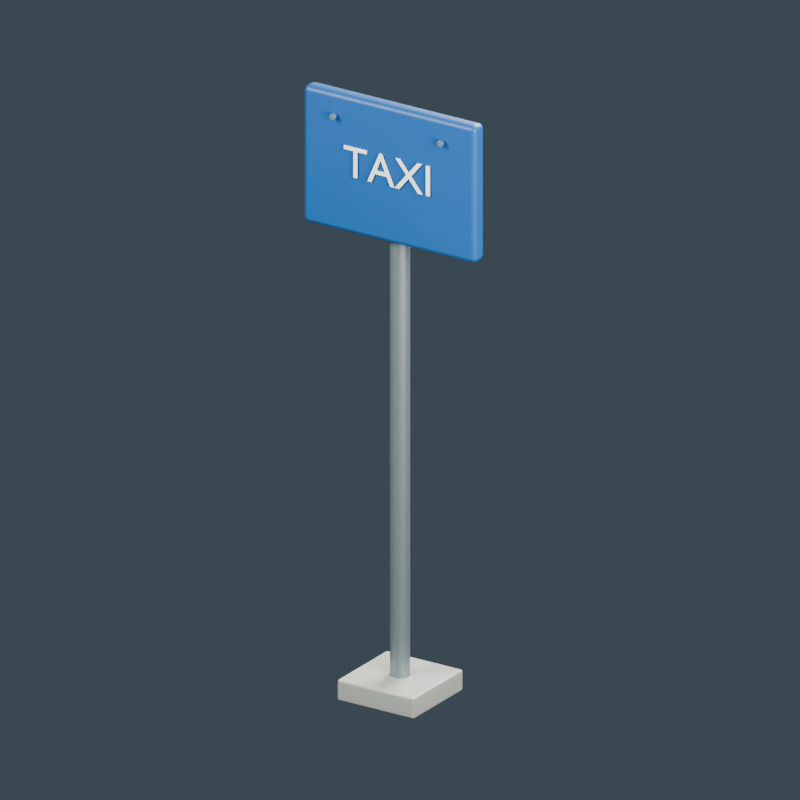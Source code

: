 # Source: taxi-stand-sign.blend  (saved by Blender 4.0.36; exported with 4.5.12 LTS)
import bpy
from mathutils import Matrix  # noqa: F401  (used for matrix-valued properties, if any)

bpy.ops.wm.read_factory_settings(use_empty=True)
scene = bpy.context.scene
scene.name = 'Scene'

# ---- materials (node trees are filled in below, after node groups)
mat_concrete_footing = bpy.data.materials.new('Concrete footing')
mat_concrete_footing.diffuse_color = (0.3424, 0.3547, 0.307, 1.0)
mat_galvanized_pole = bpy.data.materials.new('Galvanized pole')
mat_galvanized_pole.diffuse_color = (0.2738, 0.3303, 0.3424, 1.0)
mat_generic_blue_sign = bpy.data.materials.new('Generic blue sign')
mat_generic_blue_sign.diffuse_color = (0.00854, 0.08354, 0.2738, 1.0)
mat_white_lettering = bpy.data.materials.new('White lettering')
mat_white_lettering.diffuse_color = (0.9114, 0.9114, 0.7874, 1.0)

# ---- material node trees
mat_concrete_footing.use_nodes = True; mat_concrete_footing.node_tree.nodes.clear()
_N = mat_concrete_footing.node_tree.nodes; _L = mat_concrete_footing.node_tree.links
n0 = _N.new('ShaderNodeBsdfPrincipled'); n0.name = 'Principled BSDF'; n0.location = (10, 300)
n0.inputs[0].default_value = (0.3424, 0.3547, 0.307, 1.0)
n0.inputs[2].default_value = 0.45
n0.inputs[3].default_value = 1.45
n1 = _N.new('ShaderNodeOutputMaterial'); n1.name = 'Material Output'; n1.location = (300, 300)
_L.new(n0.outputs[0], n1.inputs[0])
n1.is_active_output = True
mat_galvanized_pole.use_nodes = True; mat_galvanized_pole.node_tree.nodes.clear()
_N = mat_galvanized_pole.node_tree.nodes; _L = mat_galvanized_pole.node_tree.links
n0 = _N.new('ShaderNodeBsdfPrincipled'); n0.name = 'Principled BSDF'; n0.location = (10, 300)
n0.inputs[0].default_value = (0.2738, 0.3303, 0.3424, 1.0)
n0.inputs[1].default_value = 0.7
n0.inputs[2].default_value = 0.45
n0.inputs[3].default_value = 1.45
n1 = _N.new('ShaderNodeOutputMaterial'); n1.name = 'Material Output'; n1.location = (300, 300)
_L.new(n0.outputs[0], n1.inputs[0])
n1.is_active_output = True
mat_generic_blue_sign.use_nodes = True; mat_generic_blue_sign.node_tree.nodes.clear()
_N = mat_generic_blue_sign.node_tree.nodes; _L = mat_generic_blue_sign.node_tree.links
n0 = _N.new('ShaderNodeBsdfPrincipled'); n0.name = 'Principled BSDF'; n0.location = (10, 300)
n0.inputs[0].default_value = (0.00854, 0.08354, 0.2738, 1.0)
n0.inputs[2].default_value = 0.45
n0.inputs[3].default_value = 1.45
n1 = _N.new('ShaderNodeOutputMaterial'); n1.name = 'Material Output'; n1.location = (300, 300)
_L.new(n0.outputs[0], n1.inputs[0])
n1.is_active_output = True
mat_white_lettering.use_nodes = True; mat_white_lettering.node_tree.nodes.clear()
_N = mat_white_lettering.node_tree.nodes; _L = mat_white_lettering.node_tree.links
n0 = _N.new('ShaderNodeBsdfPrincipled'); n0.name = 'Principled BSDF'; n0.location = (10, 300)
n0.inputs[0].default_value = (0.9114, 0.9114, 0.7874, 1.0)
n0.inputs[2].default_value = 0.45
n0.inputs[3].default_value = 1.45
n1 = _N.new('ShaderNodeOutputMaterial'); n1.name = 'Material Output'; n1.location = (300, 300)
_L.new(n0.outputs[0], n1.inputs[0])
n1.is_active_output = True

# ---- world
world_slate_studio = bpy.data.worlds.new('Slate studio'); scene.world = world_slate_studio
world_slate_studio.use_nodes = True; world_slate_studio.node_tree.nodes.clear()
_N = world_slate_studio.node_tree.nodes; _L = world_slate_studio.node_tree.links
n0 = _N.new('ShaderNodeBackground'); n0.name = 'Background'; n0.location = (10, 300)
n0.inputs[0].default_value = (0.1, 0.14, 0.18, 1.0)
n0.inputs[1].default_value = 0.5
n1 = _N.new('ShaderNodeOutputWorld'); n1.name = 'World Output'; n1.location = (300, 300)
_L.new(n0.outputs[0], n1.inputs[0])
n1.is_active_output = True
world_slate_studio.use_sun_shadow = False
world_slate_studio.sun_shadow_jitter_overblur = 0.0

# ---- cameras
cam_camera = bpy.data.cameras.new('Camera')
cam_camera.type = 'ORTHO'
cam_camera.ortho_scale = 3.5

# ---- lights
light_area = bpy.data.lights.new('Area', 'AREA')
light_area.transmission_factor = 0.0
light_area.energy = 995.3
light_area.shadow_maximum_resolution = 0.006
light_area.use_absolute_resolution = True
light_area.size = 3.5
light_area.size_y = 1.0
light_area_001 = bpy.data.lights.new('Area.001', 'AREA')
light_area_001.transmission_factor = 0.0
light_area_001.energy = 689.1
light_area_001.shadow_maximum_resolution = 0.006
light_area_001.use_absolute_resolution = True
light_area_001.size = 3.5
light_area_001.size_y = 1.0
light_area_002 = bpy.data.lights.new('Area.002', 'AREA')
light_area_002.transmission_factor = 0.0
light_area_002.energy = 1148.0
light_area_002.shadow_maximum_resolution = 0.006
light_area_002.use_absolute_resolution = True
light_area_002.size = 3.5
light_area_002.size_y = 1.0

# ---- meshes
me_cube = bpy.data.meshes.new('Cube')
me_cube.from_pydata([(-0.2, -0.2, -0.05), (-0.2, -0.2, 0.05), (-0.2, 0.2, -0.05), (-0.2, 0.2, 0.05), (0.2, -0.2, -0.05), (0.2, -0.2, 0.05), (0.2, 0.2, -0.05), (0.2, 0.2, 0.05)], [], [(0, 1, 3, 2), (2, 3, 7, 6), (6, 7, 5, 4), (4, 5, 1, 0), (2, 6, 4, 0), (7, 3, 1, 5)])
_uv = me_cube.uv_layers.new(name='UVMap')
_uv.uv.foreach_set('vector', [0.375, 0.0, 0.625, 0.0, 0.625, 0.25, 0.375, 0.25, 0.375, 0.25, 0.625, 0.25, 0.625, 0.5, 0.375, 0.5, 0.375, 0.5, 0.625, 0.5, 0.625, 0.75, 0.375, 0.75, 0.375, 0.75, 0.625, 0.75, 0.625, 1.0, 0.375, 1.0, 0.125, 0.5, 0.375, 0.5, 0.375, 0.75, 0.125, 0.75, 0.625, 0.5, 0.875, 0.5, 0.875, 0.75, 0.625, 0.75])
me_cube.materials.append(mat_concrete_footing)
me_cube.update()
me_cylinder = bpy.data.meshes.new('Cylinder')
me_cylinder.from_pydata([(0.0, 0.045, -1.325), (0.0, 0.045, 1.325), (0.01722, 0.04157, -1.325), (0.01722, 0.04157, 1.325), (0.03182, 0.03182, -1.325), (0.03182, 0.03182, 1.325), (0.04157, 0.01722, -1.325), (0.04157, 0.01722, 1.325), (0.045, 0.0, -1.325), (0.045, 0.0, 1.325), (0.04157, -0.01722, -1.325), (0.04157, -0.01722, 1.325), (0.03182, -0.03182, -1.325), (0.03182, -0.03182, 1.325), (0.01722, -0.04157, -1.325), (0.01722, -0.04157, 1.325), (0.0, -0.045, -1.325), (0.0, -0.045, 1.325), (-0.01722, -0.04157, -1.325), (-0.01722, -0.04157, 1.325), (-0.03182, -0.03182, -1.325), (-0.03182, -0.03182, 1.325), (-0.04157, -0.01722, -1.325), (-0.04157, -0.01722, 1.325), (-0.045, 0.0, -1.325), (-0.045, 0.0, 1.325), (-0.04157, 0.01722, -1.325), (-0.04157, 0.01722, 1.325), (-0.03182, 0.03182, -1.325), (-0.03182, 0.03182, 1.325), (-0.01722, 0.04157, -1.325), (-0.01722, 0.04157, 1.325)], [], [(0, 1, 3, 2), (2, 3, 5, 4), (4, 5, 7, 6), (6, 7, 9, 8), (8, 9, 11, 10), (10, 11, 13, 12), (12, 13, 15, 14), (14, 15, 17, 16), (16, 17, 19, 18), (18, 19, 21, 20), (20, 21, 23, 22), (22, 23, 25, 24), (24, 25, 27, 26), (26, 27, 29, 28), (3, 1, 31, 29, 27, 25, 23, 21, 19, 17, 15, 13, 11, 9, 7, 5), (28, 29, 31, 30), (30, 31, 1, 0), (0, 2, 4, 6, 8, 10, 12, 14, 16, 18, 20, 22, 24, 26, 28, 30)])
_uv = me_cylinder.uv_layers.new(name='UVMap')
_uv.uv.foreach_set('vector', [1.0, 0.5, 1.0, 1.0, 0.9375, 1.0, 0.9375, 0.5, 0.9375, 0.5, 0.9375, 1.0, 0.875, 1.0, 0.875, 0.5, 0.875, 0.5, 0.875, 1.0, 0.8125, 1.0, 0.8125, 0.5, 0.8125, 0.5, 0.8125, 1.0, 0.75, 1.0, 0.75, 0.5, 0.75, 0.5, 0.75, 1.0, 0.6875, 1.0, 0.6875, 0.5, 0.6875, 0.5, 0.6875, 1.0, 0.625, 1.0, 0.625, 0.5, 0.625, 0.5, 0.625, 1.0, 0.5625, 1.0, 0.5625, 0.5, 0.5625, 0.5, 0.5625, 1.0, 0.5, 1.0, 0.5, 0.5, 0.5, 0.5, 0.5, 1.0, 0.4375, 1.0, 0.4375, 0.5, 0.4375, 0.5, 0.4375, 1.0, 0.375, 1.0, 0.375, 0.5, 0.375, 0.5, 0.375, 1.0, 0.3125, 1.0, 0.3125, 0.5, 0.3125, 0.5, 0.3125, 1.0, 0.25, 1.0, 0.25, 0.5, 0.25, 0.5, 0.25, 1.0, 0.1875, 1.0, 0.1875, 0.5, 0.1875, 0.5, 0.1875, 1.0, 0.125, 1.0, 0.125, 0.5, 0.3418, 0.4717, 0.25, 0.49, 0.1582, 0.4717, 0.08029, 0.4197, 0.02827, 0.3418, 0.01, 0.25, 0.02827, 0.1582, 0.08029, 0.08029, 0.1582, 0.02827, 0.25, 0.01, 0.3418, 0.02827, 0.4197, 0.08029, 0.4717, 0.1582, 0.49, 0.25, 0.4717, 0.3418, 0.4197, 0.4197, 0.125, 0.5, 0.125, 1.0, 0.0625, 1.0, 0.0625, 0.5, 0.0625, 0.5, 0.0625, 1.0, 0.0, 1.0, 0.0, 0.5, 0.75, 0.49, 0.8418, 0.4717, 0.9197, 0.4197, 0.9717, 0.3418, 0.99, 0.25, 0.9717, 0.1582, 0.9197, 0.08029, 0.8418, 0.02827, 0.75, 0.01, 0.6582, 0.02827, 0.5803, 0.08029, 0.5283, 0.1582, 0.51, 0.25, 0.5283, 0.3418, 0.5803, 0.4197, 0.6582, 0.4717])
me_cylinder.materials.append(mat_galvanized_pole)
me_cylinder.update()
me_cube_001 = bpy.data.meshes.new('Cube.001')
me_cube_001.from_pydata([(-0.45, -0.04, -0.325), (-0.45, -0.04, 0.325), (-0.45, 0.04, -0.325), (-0.45, 0.04, 0.325), (0.45, -0.04, -0.325), (0.45, -0.04, 0.325), (0.45, 0.04, -0.325), (0.45, 0.04, 0.325)], [], [(0, 1, 3, 2), (2, 3, 7, 6), (6, 7, 5, 4), (4, 5, 1, 0), (2, 6, 4, 0), (7, 3, 1, 5)])
_uv = me_cube_001.uv_layers.new(name='UVMap')
_uv.uv.foreach_set('vector', [0.375, 0.0, 0.625, 0.0, 0.625, 0.25, 0.375, 0.25, 0.375, 0.25, 0.625, 0.25, 0.625, 0.5, 0.375, 0.5, 0.375, 0.5, 0.625, 0.5, 0.625, 0.75, 0.375, 0.75, 0.375, 0.75, 0.625, 0.75, 0.625, 1.0, 0.375, 1.0, 0.125, 0.5, 0.375, 0.5, 0.375, 0.75, 0.125, 0.75, 0.625, 0.5, 0.875, 0.5, 0.875, 0.75, 0.625, 0.75])
me_cube_001.materials.append(mat_generic_blue_sign)
me_cube_001.update()
me_text = bpy.data.meshes.new('Text')
me_text.from_pydata([(0.1975, 0.0, 0.001), (0.1975, 0.1432, 0.001), (0.2181, 0.1432, 0.001), (0.2181, 0.0, 0.001), (0.1811, 0.0, 0.001), (0.1563, 0.0, 0.001), (0.1076, 0.05922, 0.001), (0.05828, 0.0, 0.001), (0.03329, 0.0, 0.001), (0.09503, 0.07413, 0.001), (0.0377, 0.1432, 0.001), (0.06269, 0.1432, 0.001), (0.1076, 0.08862, 0.001), (0.1524, 0.1432, 0.001), (0.1771, 0.1432, 0.001), (0.12, 0.07413, 0.001), (0.01187, 0.0, 0.001), (-0.007245, 0.04221, 0.001), (-0.06814, 0.04221, 0.001), (-0.0862, 0.0, 0.001), (-0.1072, 0.0, 0.001), (-0.04567, 0.1441, 0.001), (-0.03118, 0.1441, 0.001), (0.03287, 0.0, 0.001), (-0.01564, 0.06069, 0.001), (-0.03875, 0.1126, 0.001), (-0.06016, 0.06069, 0.001), (-0.1603, 0.1247, 0.001), (-0.1603, 0.0, 0.001), (-0.1809, 0.0, 0.001), (-0.1809, 0.1247, 0.001), (-0.2305, 0.1247, 0.001), (-0.2305, 0.1432, 0.001), (-0.1108, 0.1432, 0.001), (-0.1108, 0.1247, 0.001), (0.1975, 0.0, -0.001), (0.1975, 0.1432, -0.001), (0.2181, 0.1432, -0.001), (0.2181, 0.0, -0.001), (0.1811, 0.0, -0.001), (0.1563, 0.0, -0.001), (0.1076, 0.05922, -0.001), (0.05828, 0.0, -0.001), (0.03329, 0.0, -0.001), (0.09503, 0.07413, -0.001), (0.0377, 0.1432, -0.001), (0.06269, 0.1432, -0.001), (0.1076, 0.08862, -0.001), (0.1524, 0.1432, -0.001), (0.1771, 0.1432, -0.001), (0.12, 0.07413, -0.001), (0.01187, 0.0, -0.001), (-0.007245, 0.04221, -0.001), (-0.06814, 0.04221, -0.001), (-0.0862, 0.0, -0.001), (-0.1072, 0.0, -0.001), (-0.04567, 0.1441, -0.001), (-0.03118, 0.1441, -0.001), (0.03287, 0.0, -0.001), (-0.01564, 0.06069, -0.001), (-0.03875, 0.1126, -0.001), (-0.06016, 0.06069, -0.001), (-0.1603, 0.1247, -0.001), (-0.1603, 0.0, -0.001), (-0.1809, 0.0, -0.001), (-0.1809, 0.1247, -0.001), (-0.2305, 0.1247, -0.001), (-0.2305, 0.1432, -0.001), (-0.1108, 0.1432, -0.001), (-0.1108, 0.1247, -0.001), (-0.1603, 0.1247, -0.001), (-0.1603, 0.1247, 0.001), (-0.1603, 0.0, -0.001), (-0.1603, 0.0, 0.001), (-0.1809, 0.0, -0.001), (-0.1809, 0.0, 0.001), (-0.1809, 0.1247, -0.001), (-0.1809, 0.1247, 0.001), (-0.2305, 0.1247, -0.001), (-0.2305, 0.1247, 0.001), (-0.2305, 0.1432, -0.001), (-0.2305, 0.1432, 0.001), (-0.1108, 0.1432, -0.001), (-0.1108, 0.1432, 0.001), (-0.1108, 0.1247, -0.001), (-0.1108, 0.1247, 0.001), (0.01187, 0.0, -0.001), (0.01187, 0.0, 0.001), (-0.007245, 0.04221, -0.001), (-0.007245, 0.04221, 0.001), (-0.06814, 0.04221, -0.001), (-0.06814, 0.04221, 0.001), (-0.0862, 0.0, -0.001), (-0.0862, 0.0, 0.001), (-0.1072, 0.0, -0.001), (-0.1072, 0.0, 0.001), (-0.04567, 0.1441, -0.001), (-0.04567, 0.1441, 0.001), (-0.03118, 0.1441, -0.001), (-0.03118, 0.1441, 0.001), (0.03287, 0.0, -0.001), (0.03287, 0.0, 0.001), (-0.01564, 0.06069, -0.001), (-0.01564, 0.06069, 0.001), (-0.03875, 0.1126, -0.001), (-0.03875, 0.1126, 0.001), (-0.06016, 0.06069, -0.001), (-0.06016, 0.06069, 0.001), (0.1811, 0.0, -0.001), (0.1811, 0.0, 0.001), (0.1563, 0.0, -0.001), (0.1563, 0.0, 0.001), (0.1076, 0.05922, -0.001), (0.1076, 0.05922, 0.001), (0.05828, 0.0, -0.001), (0.05828, 0.0, 0.001), (0.03329, 0.0, -0.001), (0.03329, 0.0, 0.001), (0.09503, 0.07413, -0.001), (0.09503, 0.07413, 0.001), (0.0377, 0.1432, -0.001), (0.0377, 0.1432, 0.001), (0.06269, 0.1432, -0.001), (0.06269, 0.1432, 0.001), (0.1076, 0.08862, -0.001), (0.1076, 0.08862, 0.001), (0.1524, 0.1432, -0.001), (0.1524, 0.1432, 0.001), (0.1771, 0.1432, -0.001), (0.1771, 0.1432, 0.001), (0.12, 0.07413, -0.001), (0.12, 0.07413, 0.001), (0.1975, 0.0, -0.001), (0.1975, 0.0, 0.001), (0.1975, 0.1432, -0.001), (0.1975, 0.1432, 0.001), (0.2181, 0.1432, -0.001), (0.2181, 0.1432, 0.001), (0.2181, 0.0, -0.001), (0.2181, 0.0, 0.001)], [], [(0, 2, 1), (0, 3, 2), (9, 11, 10), (9, 12, 11), (12, 14, 13), (12, 15, 14), (9, 15, 12), (8, 15, 9), (8, 6, 15), (6, 4, 15), (8, 7, 6), (5, 4, 6), (20, 22, 21), (20, 25, 22), (25, 23, 22), (20, 26, 25), (24, 23, 25), (20, 18, 26), (18, 24, 26), (18, 17, 24), (17, 23, 24), (20, 19, 18), (16, 23, 17), (31, 33, 32), (31, 34, 33), (30, 34, 31), (29, 27, 30), (27, 34, 30), (29, 28, 27), (35, 36, 37), (35, 37, 38), (44, 45, 46), (44, 46, 47), (47, 48, 49), (47, 49, 50), (44, 47, 50), (43, 44, 50), (43, 50, 41), (41, 50, 39), (43, 41, 42), (40, 41, 39), (55, 56, 57), (55, 57, 60), (60, 57, 58), (55, 60, 61), (59, 60, 58), (55, 61, 53), (53, 61, 59), (53, 59, 52), (52, 59, 58), (55, 53, 54), (51, 52, 58), (66, 67, 68), (66, 68, 69), (65, 66, 69), (64, 65, 62), (62, 65, 69), (64, 62, 63), (71, 73, 72, 70), (73, 75, 74, 72), (75, 77, 76, 74), (77, 79, 78, 76), (79, 81, 80, 78), (81, 83, 82, 80), (83, 85, 84, 82), (85, 71, 70, 84), (87, 89, 88, 86), (89, 91, 90, 88), (91, 93, 92, 90), (93, 95, 94, 92), (95, 97, 96, 94), (97, 99, 98, 96), (99, 101, 100, 98), (101, 87, 86, 100), (103, 105, 104, 102), (105, 107, 106, 104), (107, 103, 102, 106), (109, 111, 110, 108), (111, 113, 112, 110), (113, 115, 114, 112), (115, 117, 116, 114), (117, 119, 118, 116), (119, 121, 120, 118), (121, 123, 122, 120), (123, 125, 124, 122), (125, 127, 126, 124), (127, 129, 128, 126), (129, 131, 130, 128), (131, 109, 108, 130), (133, 135, 134, 132), (135, 137, 136, 134), (137, 139, 138, 136), (139, 133, 132, 138)])
me_text.polygons.foreach_set('use_smooth', [0, 0, 0, 0, 0, 0, 0, 0, 0, 0, 0, 0, 0, 0, 0, 0, 0, 0, 0, 0, 0, 0, 0, 0, 0, 0, 0, 0, 0, 0, 0, 0, 0, 0, 0, 0, 0, 0, 0, 0, 0, 0, 0, 0, 0, 0, 0, 0, 0, 0, 0, 0, 0, 0, 0, 0, 0, 0, 1, 1, 1, 1, 1, 1, 1, 1, 1, 1, 1, 1, 1, 1, 1, 1, 1, 1, 1, 1, 1, 1, 1, 1, 1, 1, 1, 1, 1, 1, 1, 1, 1, 1, 1])
_uv = me_text.uv_layers.new(name='UVMap')
_uv.uv.foreach_set('vector', [0.0, 0.0, 0.6667, 0.0, 0.3333, 0.0, 0.0, 0.0, 1.0, 0.0, 0.6667, 0.0, 0.4545, 0.0, 0.6364, 0.0, 0.5455, 0.0, 0.4545, 0.0, 0.7273, 0.0, 0.6364, 0.0, 0.7273, 0.0, 0.9091, 0.0, 0.8182, 0.0, 0.7273, 0.0, 1.0, 0.0, 0.9091, 0.0, 0.4545, 0.0, 1.0, 0.0, 0.7273, 0.0, 0.3636, 0.0, 1.0, 0.0, 0.4545, 0.0, 0.3636, 0.0, 0.1818, 0.0, 1.0, 0.0, 0.1818, 0.0, 0.0, 0.0, 1.0, 0.0, 0.3636, 0.0, 0.2727, 0.0, 0.1818, 0.0, 0.09091, 0.0, 0.0, 0.0, 0.1818, 0.0, 0.4, 0.0, 0.6, 0.0, 0.5, 0.0, 0.4, 0.0, 0.9, 0.0, 0.6, 0.0, 0.9, 0.0, 0.7, 0.0, 0.6, 0.0, 0.4, 0.0, 1.0, 0.0, 0.9, 0.0, 0.8, 0.0, 0.7, 0.0, 0.9, 0.0, 0.4, 0.0, 0.2, 0.0, 1.0, 0.0, 0.2, 0.0, 0.8, 0.0, 1.0, 0.0, 0.2, 0.0, 0.1, 0.0, 0.8, 0.0, 0.1, 0.0, 0.7, 0.0, 0.8, 0.0, 0.4, 0.0, 0.3, 0.0, 0.2, 0.0, 0.0, 0.0, 0.7, 0.0, 0.1, 0.0, 0.5714, 0.0, 0.8571, 0.0, 0.7143, 0.0, 0.5714, 0.0, 1.0, 0.0, 0.8571, 0.0, 0.4286, 0.0, 1.0, 0.0, 0.5714, 0.0, 0.2857, 0.0, 0.0, 0.0, 0.4286, 0.0, 0.0, 0.0, 1.0, 0.0, 0.4286, 0.0, 0.2857, 0.0, 0.1429, 0.0, 0.0, 0.0, 0.0, 0.0, 0.3333, 0.0, 0.6667, 0.0, 0.0, 0.0, 0.6667, 0.0, 1.0, 0.0, 0.4545, 0.0, 0.5455, 0.0, 0.6364, 0.0, 0.4545, 0.0, 0.6364, 0.0, 0.7273, 0.0, 0.7273, 0.0, 0.8182, 0.0, 0.9091, 0.0, 0.7273, 0.0, 0.9091, 0.0, 1.0, 0.0, 0.4545, 0.0, 0.7273, 0.0, 1.0, 0.0, 0.3636, 0.0, 0.4545, 0.0, 1.0, 0.0, 0.3636, 0.0, 1.0, 0.0, 0.1818, 0.0, 0.1818, 0.0, 1.0, 0.0, 0.0, 0.0, 0.3636, 0.0, 0.1818, 0.0, 0.2727, 0.0, 0.09091, 0.0, 0.1818, 0.0, 0.0, 0.0, 0.4, 0.0, 0.5, 0.0, 0.6, 0.0, 0.4, 0.0, 0.6, 0.0, 0.9, 0.0, 0.9, 0.0, 0.6, 0.0, 0.7, 0.0, 0.4, 0.0, 0.9, 0.0, 1.0, 0.0, 0.8, 0.0, 0.9, 0.0, 0.7, 0.0, 0.4, 0.0, 1.0, 0.0, 0.2, 0.0, 0.2, 0.0, 1.0, 0.0, 0.8, 0.0, 0.2, 0.0, 0.8, 0.0, 0.1, 0.0, 0.1, 0.0, 0.8, 0.0, 0.7, 0.0, 0.4, 0.0, 0.2, 0.0, 0.3, 0.0, 0.0, 0.0, 0.1, 0.0, 0.7, 0.0, 0.5714, 0.0, 0.7143, 0.0, 0.8571, 0.0, 0.5714, 0.0, 0.8571, 0.0, 1.0, 0.0, 0.4286, 0.0, 0.5714, 0.0, 1.0, 0.0, 0.2857, 0.0, 0.4286, 0.0, 0.0, 0.0, 0.0, 0.0, 0.4286, 0.0, 1.0, 0.0, 0.2857, 0.0, 0.0, 0.0, 0.1429, 0.0, 0.0, 1.0, 0.125, 1.0, 0.125, 0.0, 0.0, 0.0, 0.125, 1.0, 0.25, 1.0, 0.25, 0.0, 0.125, 0.0, 0.25, 1.0, 0.375, 1.0, 0.375, 0.0, 0.25, 0.0, 0.375, 1.0, 0.5, 1.0, 0.5, 0.0, 0.375, 0.0, 0.5, 1.0, 0.625, 1.0, 0.625, 0.0, 0.5, 0.0, 0.625, 1.0, 0.75, 1.0, 0.75, 0.0, 0.625, 0.0, 0.75, 1.0, 0.875, 1.0, 0.875, 0.0, 0.75, 0.0, 0.875, 1.0, 1.0, 1.0, 1.0, 0.0, 0.875, 0.0, 0.0, 1.0, 0.125, 1.0, 0.125, 0.0, 0.0, 0.0, 0.125, 1.0, 0.25, 1.0, 0.25, 0.0, 0.125, 0.0, 0.25, 1.0, 0.375, 1.0, 0.375, 0.0, 0.25, 0.0, 0.375, 1.0, 0.5, 1.0, 0.5, 0.0, 0.375, 0.0, 0.5, 1.0, 0.625, 1.0, 0.625, 0.0, 0.5, 0.0, 0.625, 1.0, 0.75, 1.0, 0.75, 0.0, 0.625, 0.0, 0.75, 1.0, 0.875, 1.0, 0.875, 0.0, 0.75, 0.0, 0.875, 1.0, 1.0, 1.0, 1.0, 0.0, 0.875, 0.0, 0.0, 1.0, 0.3333, 1.0, 0.3333, 0.0, 0.0, 0.0, 0.3333, 1.0, 0.6667, 1.0, 0.6667, 0.0, 0.3333, 0.0, 0.6667, 1.0, 1.0, 1.0, 1.0, 0.0, 0.6667, 0.0, 0.0, 1.0, 0.08333, 1.0, 0.08333, 0.0, 0.0, 0.0, 0.08333, 1.0, 0.1667, 1.0, 0.1667, 0.0, 0.08333, 0.0, 0.1667, 1.0, 0.25, 1.0, 0.25, 0.0, 0.1667, 0.0, 0.25, 1.0, 0.3333, 1.0, 0.3333, 0.0, 0.25, 0.0, 0.3333, 1.0, 0.4167, 1.0, 0.4167, 0.0, 0.3333, 0.0, 0.4167, 1.0, 0.5, 1.0, 0.5, 0.0, 0.4167, 0.0, 0.5, 1.0, 0.5833, 1.0, 0.5833, 0.0, 0.5, 0.0, 0.5833, 1.0, 0.6667, 1.0, 0.6667, 0.0, 0.5833, 0.0, 0.6667, 1.0, 0.75, 1.0, 0.75, 0.0, 0.6667, 0.0, 0.75, 1.0, 0.8333, 1.0, 0.8333, 0.0, 0.75, 0.0, 0.8333, 1.0, 0.9167, 1.0, 0.9167, 0.0, 0.8333, 0.0, 0.9167, 1.0, 1.0, 1.0, 1.0, 0.0, 0.9167, 0.0, 0.0, 1.0, 0.25, 1.0, 0.25, 0.0, 0.0, 0.0, 0.25, 1.0, 0.5, 1.0, 0.5, 0.0, 0.25, 0.0, 0.5, 1.0, 0.75, 1.0, 0.75, 0.0, 0.5, 0.0, 0.75, 1.0, 1.0, 1.0, 1.0, 0.0, 0.75, 0.0])
me_text.materials.append(mat_white_lettering)
me_text.auto_texspace = False
me_text.update()
me_cylinder_001 = bpy.data.meshes.new('Cylinder.001')
me_cylinder_001.from_pydata([(0.0, 0.014, -0.0075), (0.0, 0.014, 0.0075), (0.005358, 0.01293, -0.0075), (0.005358, 0.01293, 0.0075), (0.009899, 0.009899, -0.0075), (0.009899, 0.009899, 0.0075), (0.01293, 0.005358, -0.0075), (0.01293, 0.005358, 0.0075), (0.014, 0.0, -0.0075), (0.014, 0.0, 0.0075), (0.01293, -0.005358, -0.0075), (0.01293, -0.005358, 0.0075), (0.009899, -0.009899, -0.0075), (0.009899, -0.009899, 0.0075), (0.005358, -0.01293, -0.0075), (0.005358, -0.01293, 0.0075), (0.0, -0.014, -0.0075), (0.0, -0.014, 0.0075), (-0.005358, -0.01293, -0.0075), (-0.005358, -0.01293, 0.0075), (-0.009899, -0.009899, -0.0075), (-0.009899, -0.009899, 0.0075), (-0.01293, -0.005358, -0.0075), (-0.01293, -0.005358, 0.0075), (-0.014, 0.0, -0.0075), (-0.014, 0.0, 0.0075), (-0.01293, 0.005358, -0.0075), (-0.01293, 0.005358, 0.0075), (-0.009899, 0.009899, -0.0075), (-0.009899, 0.009899, 0.0075), (-0.005358, 0.01293, -0.0075), (-0.005358, 0.01293, 0.0075)], [], [(0, 1, 3, 2), (2, 3, 5, 4), (4, 5, 7, 6), (6, 7, 9, 8), (8, 9, 11, 10), (10, 11, 13, 12), (12, 13, 15, 14), (14, 15, 17, 16), (16, 17, 19, 18), (18, 19, 21, 20), (20, 21, 23, 22), (22, 23, 25, 24), (24, 25, 27, 26), (26, 27, 29, 28), (3, 1, 31, 29, 27, 25, 23, 21, 19, 17, 15, 13, 11, 9, 7, 5), (28, 29, 31, 30), (30, 31, 1, 0), (0, 2, 4, 6, 8, 10, 12, 14, 16, 18, 20, 22, 24, 26, 28, 30)])
_uv = me_cylinder_001.uv_layers.new(name='UVMap')
_uv.uv.foreach_set('vector', [1.0, 0.5, 1.0, 1.0, 0.9375, 1.0, 0.9375, 0.5, 0.9375, 0.5, 0.9375, 1.0, 0.875, 1.0, 0.875, 0.5, 0.875, 0.5, 0.875, 1.0, 0.8125, 1.0, 0.8125, 0.5, 0.8125, 0.5, 0.8125, 1.0, 0.75, 1.0, 0.75, 0.5, 0.75, 0.5, 0.75, 1.0, 0.6875, 1.0, 0.6875, 0.5, 0.6875, 0.5, 0.6875, 1.0, 0.625, 1.0, 0.625, 0.5, 0.625, 0.5, 0.625, 1.0, 0.5625, 1.0, 0.5625, 0.5, 0.5625, 0.5, 0.5625, 1.0, 0.5, 1.0, 0.5, 0.5, 0.5, 0.5, 0.5, 1.0, 0.4375, 1.0, 0.4375, 0.5, 0.4375, 0.5, 0.4375, 1.0, 0.375, 1.0, 0.375, 0.5, 0.375, 0.5, 0.375, 1.0, 0.3125, 1.0, 0.3125, 0.5, 0.3125, 0.5, 0.3125, 1.0, 0.25, 1.0, 0.25, 0.5, 0.25, 0.5, 0.25, 1.0, 0.1875, 1.0, 0.1875, 0.5, 0.1875, 0.5, 0.1875, 1.0, 0.125, 1.0, 0.125, 0.5, 0.3418, 0.4717, 0.25, 0.49, 0.1582, 0.4717, 0.08029, 0.4197, 0.02827, 0.3418, 0.01, 0.25, 0.02827, 0.1582, 0.08029, 0.08029, 0.1582, 0.02827, 0.25, 0.01, 0.3418, 0.02827, 0.4197, 0.08029, 0.4717, 0.1582, 0.49, 0.25, 0.4717, 0.3418, 0.4197, 0.4197, 0.125, 0.5, 0.125, 1.0, 0.0625, 1.0, 0.0625, 0.5, 0.0625, 0.5, 0.0625, 1.0, 0.0, 1.0, 0.0, 0.5, 0.75, 0.49, 0.8418, 0.4717, 0.9197, 0.4197, 0.9717, 0.3418, 0.99, 0.25, 0.9717, 0.1582, 0.9197, 0.08029, 0.8418, 0.02827, 0.75, 0.01, 0.6582, 0.02827, 0.5803, 0.08029, 0.5283, 0.1582, 0.51, 0.25, 0.5283, 0.3418, 0.5803, 0.4197, 0.6582, 0.4717])
me_cylinder_001.materials.append(mat_galvanized_pole)
me_cylinder_001.update()
me_cylinder_002 = bpy.data.meshes.new('Cylinder.002')
me_cylinder_002.from_pydata([(0.0, 0.014, -0.0075), (0.0, 0.014, 0.0075), (0.005358, 0.01293, -0.0075), (0.005358, 0.01293, 0.0075), (0.009899, 0.009899, -0.0075), (0.009899, 0.009899, 0.0075), (0.01293, 0.005358, -0.0075), (0.01293, 0.005358, 0.0075), (0.014, 0.0, -0.0075), (0.014, 0.0, 0.0075), (0.01293, -0.005358, -0.0075), (0.01293, -0.005358, 0.0075), (0.009899, -0.009899, -0.0075), (0.009899, -0.009899, 0.0075), (0.005358, -0.01293, -0.0075), (0.005358, -0.01293, 0.0075), (0.0, -0.014, -0.0075), (0.0, -0.014, 0.0075), (-0.005358, -0.01293, -0.0075), (-0.005358, -0.01293, 0.0075), (-0.009899, -0.009899, -0.0075), (-0.009899, -0.009899, 0.0075), (-0.01293, -0.005358, -0.0075), (-0.01293, -0.005358, 0.0075), (-0.014, 0.0, -0.0075), (-0.014, 0.0, 0.0075), (-0.01293, 0.005358, -0.0075), (-0.01293, 0.005358, 0.0075), (-0.009899, 0.009899, -0.0075), (-0.009899, 0.009899, 0.0075), (-0.005358, 0.01293, -0.0075), (-0.005358, 0.01293, 0.0075)], [], [(0, 1, 3, 2), (2, 3, 5, 4), (4, 5, 7, 6), (6, 7, 9, 8), (8, 9, 11, 10), (10, 11, 13, 12), (12, 13, 15, 14), (14, 15, 17, 16), (16, 17, 19, 18), (18, 19, 21, 20), (20, 21, 23, 22), (22, 23, 25, 24), (24, 25, 27, 26), (26, 27, 29, 28), (3, 1, 31, 29, 27, 25, 23, 21, 19, 17, 15, 13, 11, 9, 7, 5), (28, 29, 31, 30), (30, 31, 1, 0), (0, 2, 4, 6, 8, 10, 12, 14, 16, 18, 20, 22, 24, 26, 28, 30)])
_uv = me_cylinder_002.uv_layers.new(name='UVMap')
_uv.uv.foreach_set('vector', [1.0, 0.5, 1.0, 1.0, 0.9375, 1.0, 0.9375, 0.5, 0.9375, 0.5, 0.9375, 1.0, 0.875, 1.0, 0.875, 0.5, 0.875, 0.5, 0.875, 1.0, 0.8125, 1.0, 0.8125, 0.5, 0.8125, 0.5, 0.8125, 1.0, 0.75, 1.0, 0.75, 0.5, 0.75, 0.5, 0.75, 1.0, 0.6875, 1.0, 0.6875, 0.5, 0.6875, 0.5, 0.6875, 1.0, 0.625, 1.0, 0.625, 0.5, 0.625, 0.5, 0.625, 1.0, 0.5625, 1.0, 0.5625, 0.5, 0.5625, 0.5, 0.5625, 1.0, 0.5, 1.0, 0.5, 0.5, 0.5, 0.5, 0.5, 1.0, 0.4375, 1.0, 0.4375, 0.5, 0.4375, 0.5, 0.4375, 1.0, 0.375, 1.0, 0.375, 0.5, 0.375, 0.5, 0.375, 1.0, 0.3125, 1.0, 0.3125, 0.5, 0.3125, 0.5, 0.3125, 1.0, 0.25, 1.0, 0.25, 0.5, 0.25, 0.5, 0.25, 1.0, 0.1875, 1.0, 0.1875, 0.5, 0.1875, 0.5, 0.1875, 1.0, 0.125, 1.0, 0.125, 0.5, 0.3418, 0.4717, 0.25, 0.49, 0.1582, 0.4717, 0.08029, 0.4197, 0.02827, 0.3418, 0.01, 0.25, 0.02827, 0.1582, 0.08029, 0.08029, 0.1582, 0.02827, 0.25, 0.01, 0.3418, 0.02827, 0.4197, 0.08029, 0.4717, 0.1582, 0.49, 0.25, 0.4717, 0.3418, 0.4197, 0.4197, 0.125, 0.5, 0.125, 1.0, 0.0625, 1.0, 0.0625, 0.5, 0.0625, 0.5, 0.0625, 1.0, 0.0, 1.0, 0.0, 0.5, 0.75, 0.49, 0.8418, 0.4717, 0.9197, 0.4197, 0.9717, 0.3418, 0.99, 0.25, 0.9717, 0.1582, 0.9197, 0.08029, 0.8418, 0.02827, 0.75, 0.01, 0.6582, 0.02827, 0.5803, 0.08029, 0.5283, 0.1582, 0.51, 0.25, 0.5283, 0.3418, 0.5803, 0.4197, 0.6582, 0.4717])
me_cylinder_002.materials.append(mat_galvanized_pole)
me_cylinder_002.update()

# ---- objects
ob_asset_taxistandsign = bpy.data.objects.new('ASSET_TaxiStandSign', None)
ob_sign_foot = bpy.data.objects.new('SIGN_Foot', me_cube)
ob_sign_pole = bpy.data.objects.new('SIGN_Pole', me_cylinder)
ob_sign_panel = bpy.data.objects.new('SIGN_Panel', me_cube_001)
ob_taxi = bpy.data.objects.new('TAXI', me_text)
ob_panel_bolt = bpy.data.objects.new('PANEL_Bolt', me_cylinder_001)
ob_panel_bolt_001 = bpy.data.objects.new('PANEL_Bolt.001', me_cylinder_002)
ob_studio_key = bpy.data.objects.new('STUDIO_Key', light_area)
ob_studio_fill = bpy.data.objects.new('STUDIO_Fill', light_area_001)
ob_studio_rim = bpy.data.objects.new('STUDIO_Rim', light_area_002)
ob_studio_camera = bpy.data.objects.new('STUDIO_Camera', cam_camera)

# ---- transforms, parenting, visibility, modifiers, constraints
ob_asset_taxistandsign.location = (0.0, 0.0, 0.0)
ob_sign_foot.parent = ob_asset_taxistandsign
ob_sign_foot.location = (0.0, 0.0, 0.05)
_m = ob_sign_foot.modifiers.new('Manufactured edge', 'BEVEL')
_m.width = 0.01
_m.width_pct = 0.01
_m.segments = 2
_m = ob_sign_foot.modifiers.new('Corner normals', 'WEIGHTED_NORMAL')
ob_sign_pole.parent = ob_asset_taxistandsign
ob_sign_pole.location = (0.0, 0.0, 1.425)
ob_sign_pole.rotation_euler = (0.0, -0.0, -3.142)
_m = ob_sign_pole.modifiers.new('Manufactured edge', 'BEVEL')
_m.width = 0.001
_m.width_pct = 0.001
_m.segments = 2
_m = ob_sign_pole.modifiers.new('Corner normals', 'WEIGHTED_NORMAL')
ob_sign_panel.parent = ob_asset_taxistandsign
ob_sign_panel.location = (0.0, -0.05, 2.5)
_m = ob_sign_panel.modifiers.new('Manufactured edge', 'BEVEL')
_m.width = 0.025
_m.width_pct = 0.025
_m.segments = 2
_m = ob_sign_panel.modifiers.new('Corner normals', 'WEIGHTED_NORMAL')
ob_taxi.parent = ob_asset_taxistandsign
ob_taxi.location = (0.0, -0.096, 2.45)
ob_taxi.rotation_euler = (1.571, 0.0, 0.0)
ob_panel_bolt.parent = ob_asset_taxistandsign
ob_panel_bolt.location = (-0.28, -0.1075, 2.72)
ob_panel_bolt.rotation_euler = (1.571, -0.0, 0.0)
_m = ob_panel_bolt.modifiers.new('Manufactured edge', 'BEVEL')
_m.width = 0.001
_m.width_pct = 0.001
_m.segments = 2
_m = ob_panel_bolt.modifiers.new('Corner normals', 'WEIGHTED_NORMAL')
ob_panel_bolt_001.parent = ob_asset_taxistandsign
ob_panel_bolt_001.location = (0.28, -0.1075, 2.72)
ob_panel_bolt_001.rotation_euler = (1.571, -0.0, 0.0)
_m = ob_panel_bolt_001.modifiers.new('Manufactured edge', 'BEVEL')
_m.width = 0.001
_m.width_pct = 0.001
_m.segments = 2
_m = ob_panel_bolt_001.modifiers.new('Corner normals', 'WEIGHTED_NORMAL')
ob_studio_key.location = (-3.5, -5.25, 6.125)
ob_studio_key.rotation_euler = (0.928, -7.811e-09, -0.588)
ob_studio_fill.location = (4.375, -1.75, 3.5)
ob_studio_fill.rotation_euler = (1.152, 3.346e-08, 1.19)
ob_studio_rim.location = (0.0, 4.375, 5.25)
ob_studio_rim.rotation_euler = (0.8491, 6.563e-08, 3.142)
ob_studio_camera.location = (4.55, -7.0, 4.9)
ob_studio_camera.rotation_euler = (1.174, -9.885e-09, 0.5764)

# ---- collection membership
scene.collection.objects.link(ob_asset_taxistandsign)
scene.collection.objects.link(ob_sign_foot)
scene.collection.objects.link(ob_sign_pole)
scene.collection.objects.link(ob_sign_panel)
scene.collection.objects.link(ob_taxi)
scene.collection.objects.link(ob_panel_bolt)
scene.collection.objects.link(ob_panel_bolt_001)
scene.collection.objects.link(ob_studio_key)
scene.collection.objects.link(ob_studio_fill)
scene.collection.objects.link(ob_studio_rim)
scene.collection.objects.link(ob_studio_camera)

# ---- scene / render settings (as saved in the file)
scene.camera = ob_studio_camera
scene.frame_start = 1; scene.frame_end = 250; scene.frame_set(1)
scene.render.engine = 'CYCLES'
scene.render.resolution_x = 640
scene.render.resolution_y = 640
scene.cycles.use_denoising = False
scene.cycles.samples = 32
scene.cycles.sampling_pattern = 'TABULATED_SOBOL'
bpy.context.view_layer.update()
